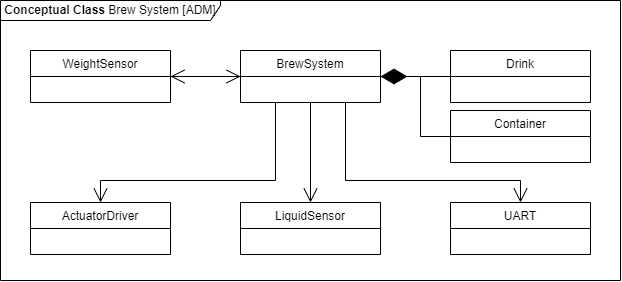

The diagram above was exported from draw.io. Its source (the exported page's mxGraphModel, read from the mxfile embedded in the PNG):
<mxGraphModel dx="848" dy="895" grid="1" gridSize="10" guides="1" tooltips="1" connect="1" arrows="1" fold="1" page="1" pageScale="1" pageWidth="3300" pageHeight="4681" math="0" shadow="0">
  <root>
    <mxCell id="0" />
    <mxCell id="1" parent="0" />
    <mxCell id="KwtPYLSAh9LC_M4OJp1w-5" value="WeightSensor" style="swimlane;fontStyle=0;childLayout=stackLayout;horizontal=1;startSize=26;fillColor=none;horizontalStack=0;resizeParent=1;resizeParentMax=0;resizeLast=0;collapsible=1;marginBottom=0;" vertex="1" parent="1">
      <mxGeometry x="140" y="250" width="140" height="52" as="geometry" />
    </mxCell>
    <mxCell id="KwtPYLSAh9LC_M4OJp1w-9" value="BrewSystem" style="swimlane;fontStyle=0;childLayout=stackLayout;horizontal=1;startSize=26;fillColor=none;horizontalStack=0;resizeParent=1;resizeParentMax=0;resizeLast=0;collapsible=1;marginBottom=0;" vertex="1" parent="1">
      <mxGeometry x="350" y="250" width="140" height="52" as="geometry" />
    </mxCell>
    <mxCell id="KwtPYLSAh9LC_M4OJp1w-10" value="ActuatorDriver" style="swimlane;fontStyle=0;childLayout=stackLayout;horizontal=1;startSize=26;fillColor=none;horizontalStack=0;resizeParent=1;resizeParentMax=0;resizeLast=0;collapsible=1;marginBottom=0;" vertex="1" parent="1">
      <mxGeometry x="140" y="402" width="140" height="52" as="geometry" />
    </mxCell>
    <mxCell id="KwtPYLSAh9LC_M4OJp1w-11" value="LiquidSensor" style="swimlane;fontStyle=0;childLayout=stackLayout;horizontal=1;startSize=26;fillColor=none;horizontalStack=0;resizeParent=1;resizeParentMax=0;resizeLast=0;collapsible=1;marginBottom=0;" vertex="1" parent="1">
      <mxGeometry x="350" y="402" width="140" height="52" as="geometry" />
    </mxCell>
    <mxCell id="KwtPYLSAh9LC_M4OJp1w-12" value="Drink" style="swimlane;fontStyle=0;childLayout=stackLayout;horizontal=1;startSize=26;fillColor=none;horizontalStack=0;resizeParent=1;resizeParentMax=0;resizeLast=0;collapsible=1;marginBottom=0;" vertex="1" parent="1">
      <mxGeometry x="560" y="250" width="140" height="52" as="geometry" />
    </mxCell>
    <mxCell id="KwtPYLSAh9LC_M4OJp1w-13" value="Container" style="swimlane;fontStyle=0;childLayout=stackLayout;horizontal=1;startSize=26;fillColor=none;horizontalStack=0;resizeParent=1;resizeParentMax=0;resizeLast=0;collapsible=1;marginBottom=0;" vertex="1" parent="1">
      <mxGeometry x="560" y="310" width="140" height="52" as="geometry" />
    </mxCell>
    <mxCell id="KwtPYLSAh9LC_M4OJp1w-14" value="UART" style="swimlane;fontStyle=0;childLayout=stackLayout;horizontal=1;startSize=26;fillColor=none;horizontalStack=0;resizeParent=1;resizeParentMax=0;resizeLast=0;collapsible=1;marginBottom=0;" vertex="1" parent="1">
      <mxGeometry x="560" y="402" width="140" height="52" as="geometry" />
    </mxCell>
    <mxCell id="KwtPYLSAh9LC_M4OJp1w-17" value="" style="endArrow=open;endFill=1;endSize=12;html=1;rounded=0;exitX=0;exitY=0.5;exitDx=0;exitDy=0;entryX=1;entryY=0.5;entryDx=0;entryDy=0;" edge="1" parent="1" source="KwtPYLSAh9LC_M4OJp1w-9" target="KwtPYLSAh9LC_M4OJp1w-5">
      <mxGeometry width="160" relative="1" as="geometry">
        <mxPoint x="310" y="230" as="sourcePoint" />
        <mxPoint x="470" y="230" as="targetPoint" />
      </mxGeometry>
    </mxCell>
    <mxCell id="KwtPYLSAh9LC_M4OJp1w-18" value="" style="endArrow=open;endFill=1;endSize=12;html=1;rounded=0;exitX=1;exitY=0.5;exitDx=0;exitDy=0;entryX=0;entryY=0.5;entryDx=0;entryDy=0;" edge="1" parent="1" source="KwtPYLSAh9LC_M4OJp1w-5" target="KwtPYLSAh9LC_M4OJp1w-9">
      <mxGeometry width="160" relative="1" as="geometry">
        <mxPoint x="360" y="286" as="sourcePoint" />
        <mxPoint x="280" y="286" as="targetPoint" />
      </mxGeometry>
    </mxCell>
    <mxCell id="KwtPYLSAh9LC_M4OJp1w-19" value="" style="endArrow=open;endFill=1;endSize=12;html=1;rounded=0;exitX=0.25;exitY=1;exitDx=0;exitDy=0;entryX=0.5;entryY=0;entryDx=0;entryDy=0;" edge="1" parent="1" source="KwtPYLSAh9LC_M4OJp1w-9" target="KwtPYLSAh9LC_M4OJp1w-10">
      <mxGeometry width="160" relative="1" as="geometry">
        <mxPoint x="370" y="296" as="sourcePoint" />
        <mxPoint x="290" y="296" as="targetPoint" />
        <Array as="points">
          <mxPoint x="385" y="380" />
          <mxPoint x="210" y="380" />
        </Array>
      </mxGeometry>
    </mxCell>
    <mxCell id="KwtPYLSAh9LC_M4OJp1w-20" value="" style="endArrow=open;endFill=1;endSize=12;html=1;rounded=0;exitX=0.5;exitY=1;exitDx=0;exitDy=0;entryX=0.5;entryY=0;entryDx=0;entryDy=0;" edge="1" parent="1" source="KwtPYLSAh9LC_M4OJp1w-9" target="KwtPYLSAh9LC_M4OJp1w-11">
      <mxGeometry width="160" relative="1" as="geometry">
        <mxPoint x="380" y="306" as="sourcePoint" />
        <mxPoint x="300" y="306" as="targetPoint" />
      </mxGeometry>
    </mxCell>
    <mxCell id="KwtPYLSAh9LC_M4OJp1w-21" value="" style="endArrow=open;endFill=1;endSize=12;html=1;rounded=0;exitX=0.75;exitY=1;exitDx=0;exitDy=0;entryX=0.5;entryY=0;entryDx=0;entryDy=0;" edge="1" parent="1" source="KwtPYLSAh9LC_M4OJp1w-9" target="KwtPYLSAh9LC_M4OJp1w-14">
      <mxGeometry width="160" relative="1" as="geometry">
        <mxPoint x="390" y="316" as="sourcePoint" />
        <mxPoint x="310" y="316" as="targetPoint" />
        <Array as="points">
          <mxPoint x="455" y="380" />
          <mxPoint x="630" y="380" />
        </Array>
      </mxGeometry>
    </mxCell>
    <mxCell id="KwtPYLSAh9LC_M4OJp1w-22" value="" style="endArrow=diamondThin;endFill=1;endSize=24;html=1;rounded=0;entryX=1;entryY=0.5;entryDx=0;entryDy=0;exitX=0;exitY=0.5;exitDx=0;exitDy=0;" edge="1" parent="1" source="KwtPYLSAh9LC_M4OJp1w-12" target="KwtPYLSAh9LC_M4OJp1w-9">
      <mxGeometry width="160" relative="1" as="geometry">
        <mxPoint x="460" y="200" as="sourcePoint" />
        <mxPoint x="620" y="200" as="targetPoint" />
        <Array as="points" />
      </mxGeometry>
    </mxCell>
    <mxCell id="KwtPYLSAh9LC_M4OJp1w-25" value="" style="endArrow=none;html=1;rounded=0;entryX=1;entryY=0.5;entryDx=0;entryDy=0;exitX=0;exitY=0.5;exitDx=0;exitDy=0;" edge="1" parent="1" source="KwtPYLSAh9LC_M4OJp1w-13" target="KwtPYLSAh9LC_M4OJp1w-9">
      <mxGeometry width="50" height="50" relative="1" as="geometry">
        <mxPoint x="500" y="240" as="sourcePoint" />
        <mxPoint x="550" y="190" as="targetPoint" />
        <Array as="points">
          <mxPoint x="530" y="336" />
          <mxPoint x="530" y="276" />
        </Array>
      </mxGeometry>
    </mxCell>
    <mxCell id="KwtPYLSAh9LC_M4OJp1w-26" value="&lt;b&gt;Conceptual Class&lt;/b&gt; Brew System [ADM]" style="shape=umlFrame;whiteSpace=wrap;html=1;width=220;height=20;" vertex="1" parent="1">
      <mxGeometry x="110" y="200" width="620" height="280" as="geometry" />
    </mxCell>
  </root>
</mxGraphModel>